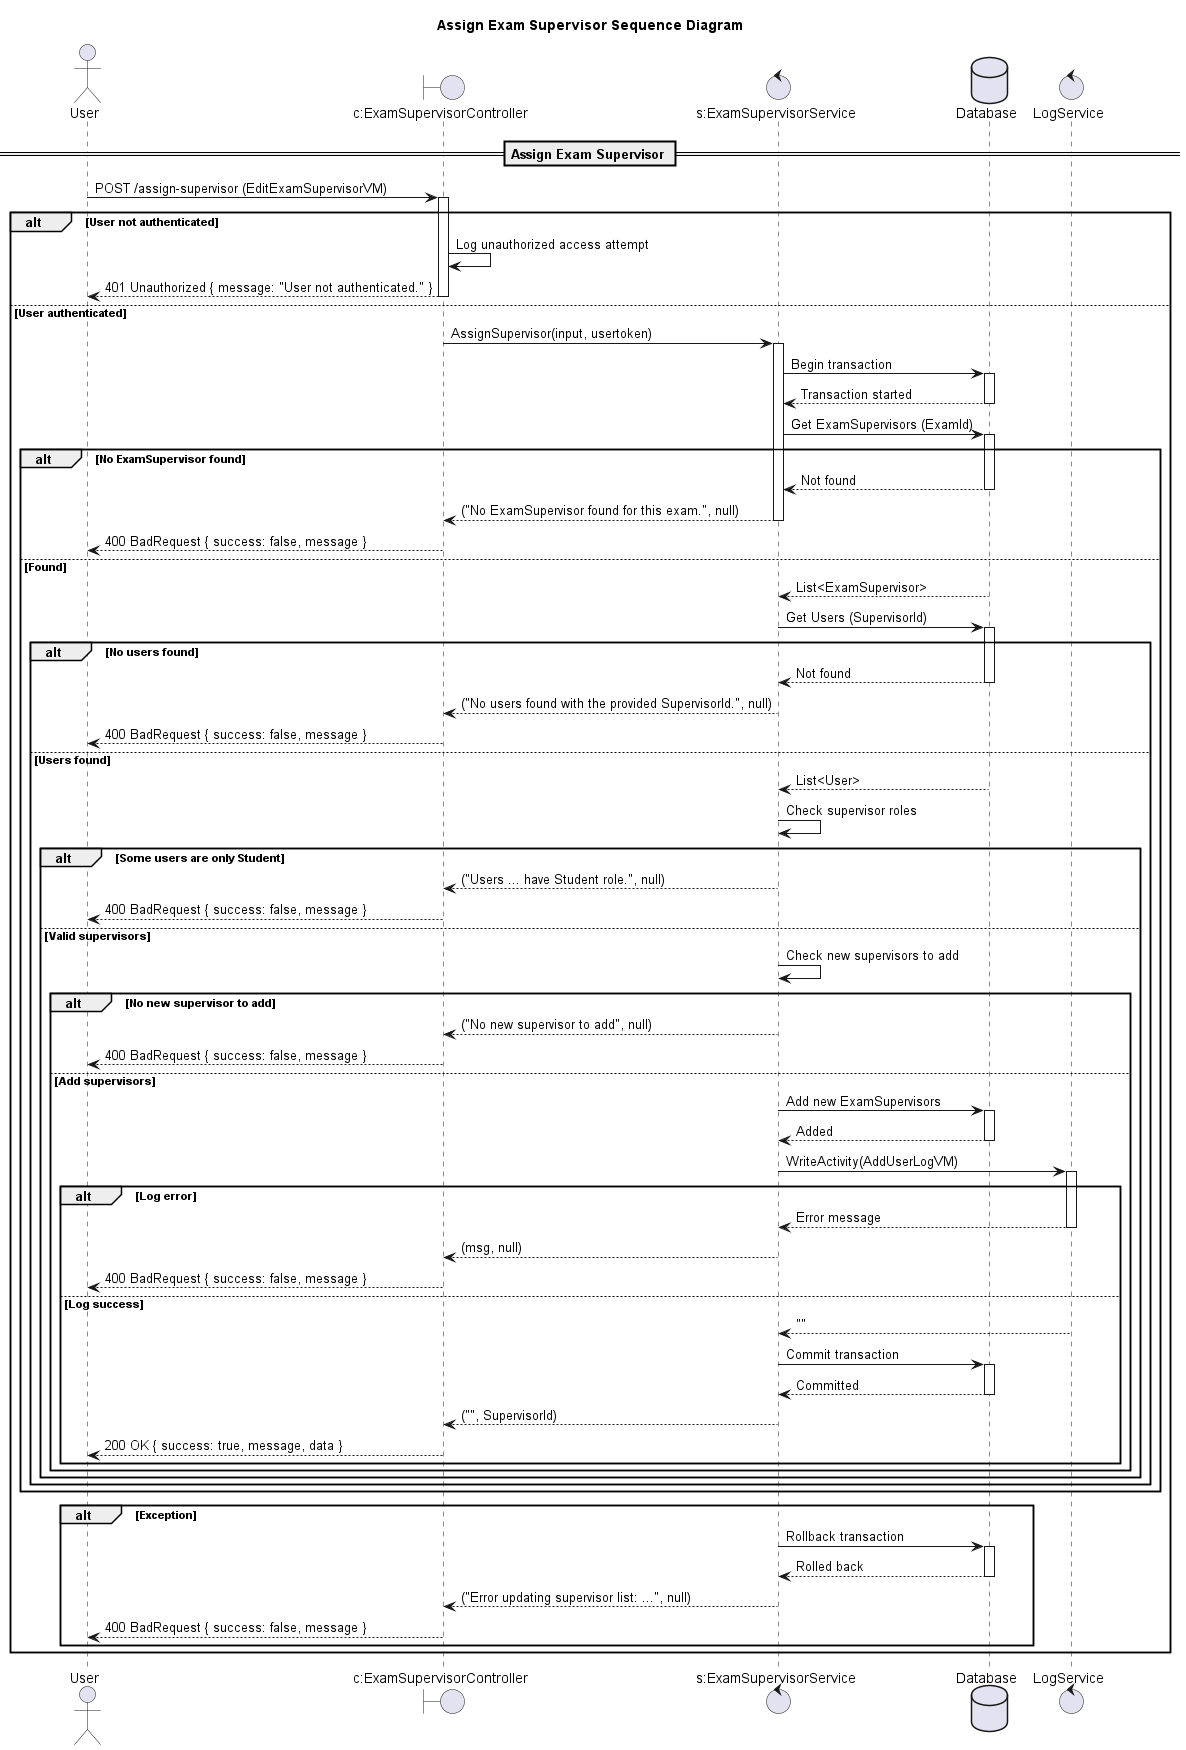

The diagram above was rendered by PlantUML. Its source (embedded in the PNG):
@startuml

title Assign Exam Supervisor Sequence Diagram

actor "User" as Client
boundary "c:ExamSupervisorController" as Controller
control "s:ExamSupervisorService" as Service
database "Database" as DB
control "LogService" as Log

== Assign Exam Supervisor ==

Client -> Controller: POST /assign-supervisor (EditExamSupervisorVM)
activate Controller

alt User not authenticated
    Controller -> Controller: Log unauthorized access attempt
    Controller --> Client: 401 Unauthorized { message: "User not authenticated." }
    deactivate Controller
else User authenticated
    Controller -> Service: AssignSupervisor(input, usertoken)
    activate Service

    Service -> DB: Begin transaction
    activate DB
    DB --> Service: Transaction started
    deactivate DB

    Service -> DB: Get ExamSupervisors (ExamId)
    activate DB
    alt No ExamSupervisor found
        DB --> Service: Not found
        deactivate DB
        Service --> Controller: ("No ExamSupervisor found for this exam.", null)
        deactivate Service
        Controller --> Client: 400 BadRequest { success: false, message }
        deactivate Controller
    else Found
        DB --> Service: List<ExamSupervisor>
        deactivate DB

        Service -> DB: Get Users (SupervisorId)
        activate DB
        alt No users found
            DB --> Service: Not found
            deactivate DB
            Service --> Controller: ("No users found with the provided SupervisorId.", null)
            deactivate Service
            Controller --> Client: 400 BadRequest { success: false, message }
            deactivate Controller
        else Users found
            DB --> Service: List<User>
            deactivate DB

            Service -> Service: Check supervisor roles
            alt Some users are only Student
                Service --> Controller: ("Users ... have Student role.", null)
                deactivate Service
                Controller --> Client: 400 BadRequest { success: false, message }
                deactivate Controller
            else Valid supervisors
                Service -> Service: Check new supervisors to add
                alt No new supervisor to add
                    Service --> Controller: ("No new supervisor to add", null)
                    deactivate Service
                    Controller --> Client: 400 BadRequest { success: false, message }
                    deactivate Controller
                else Add supervisors
                    Service -> DB: Add new ExamSupervisors
                    activate DB
                    DB --> Service: Added
                    deactivate DB

                    Service -> Log: WriteActivity(AddUserLogVM)
                    activate Log
                    alt Log error
                        Log --> Service: Error message
                        deactivate Log
                        Service --> Controller: (msg, null)
                        deactivate Service
                        Controller --> Client: 400 BadRequest { success: false, message }
                        deactivate Controller
                    else Log success
                        Log --> Service: ""
                        deactivate Log
                        Service -> DB: Commit transaction
                        activate DB
                        DB --> Service: Committed
                        deactivate DB
                        Service --> Controller: ("", SupervisorId)
                        deactivate Service
                        Controller --> Client: 200 OK { success: true, message, data }
                        deactivate Controller
                    end alt
                end alt
            end alt
        end alt
    end alt
    alt Exception
        Service -> DB: Rollback transaction
        activate DB
        DB --> Service: Rolled back
        deactivate DB
        Service --> Controller: ("Error updating supervisor list: ...", null)
        deactivate Service
        Controller --> Client: 400 BadRequest { success: false, message }
        deactivate Controller
    end alt
end alt

@enduml